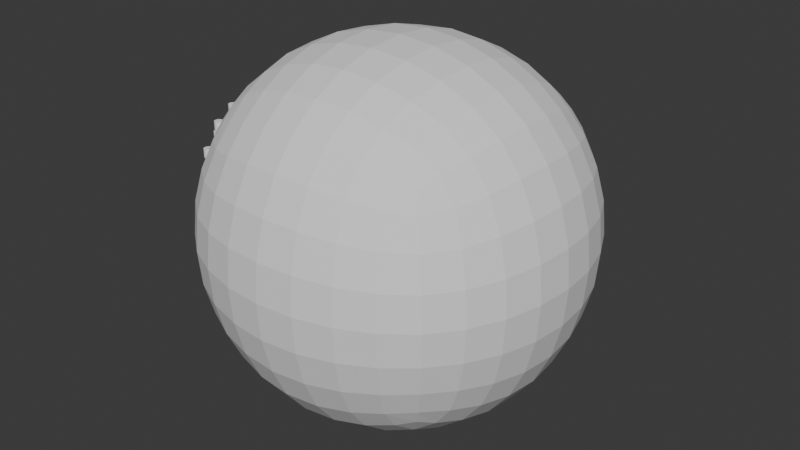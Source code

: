 # Source: debug_sphere.blend  (saved by Blender 4.1.24; exported with 4.5.12 LTS)
import bpy
from mathutils import Matrix  # noqa: F401  (used for matrix-valued properties, if any)

bpy.ops.wm.read_factory_settings(use_empty=True)
scene = bpy.context.scene
scene.name = 'Scene'

# ---- collections
col_collection = bpy.data.collections.new('Collection'); scene.collection.children.link(col_collection)
col_face1 = bpy.data.collections.new('face1'); scene.collection.children.link(col_face1)
col_face0 = bpy.data.collections.new('face0'); scene.collection.children.link(col_face0)

# ---- world
world_world = bpy.data.worlds.new('World'); scene.world = world_world
world_world.use_nodes = True; world_world.node_tree.nodes.clear()
_N = world_world.node_tree.nodes; _L = world_world.node_tree.links
n0 = _N.new('ShaderNodeOutputWorld'); n0.name = 'World Output'; n0.location = (300, 300)
n1 = _N.new('ShaderNodeBackground'); n1.name = 'Background'; n1.location = (10, 300)
n1.inputs[0].default_value = (0.05088, 0.05088, 0.05088, 1.0)
_L.new(n1.outputs[0], n0.inputs[0])
n0.is_active_output = True
world_world.color = (0.05088, 0.05088, 0.05088)
world_world.use_sun_shadow = False
world_world.sun_shadow_jitter_overblur = 0.0

# ---- meshes
me_polyedre0 = bpy.data.meshes.new('Polyedre0')
me_polyedre0.from_pydata([(-0.5, -0.5, 0.5), (-0.5, 0.5, 0.5), (-0.5, -0.5, -0.5), (-0.5, 0.5, -0.5), (0.5, -0.5, 0.5), (0.5, 0.5, 0.5), (0.5, -0.5, -0.5), (0.5, 0.5, -0.5), (-0.5351, -0.5351, -0.4189), (-0.5729, -0.5729, -0.2966), (-0.5996, -0.5996, -0.1534), (-0.6096, -0.6096, 0.0), (-0.5996, -0.5996, 0.1534), (-0.5729, -0.5729, 0.2966), (-0.5351, -0.5351, 0.4189), (-0.5351, -0.4189, 0.5351), (-0.5729, -0.2966, 0.5729), (-0.5996, -0.1534, 0.5996), (-0.6096, 0.0, 0.6096), (-0.5996, 0.1534, 0.5996), (-0.5729, 0.2966, 0.5729), (-0.5351, 0.4188, 0.5351), (-0.5351, 0.5351, 0.4189), (-0.5729, 0.5729, 0.2966), (-0.5996, 0.5996, 0.1534), (-0.6096, 0.6096, 0.0), (-0.5996, 0.5996, -0.1534), (-0.5729, 0.5729, -0.2966), (-0.5351, 0.5351, -0.4188), (-0.5351, 0.4189, -0.5351), (-0.5729, 0.2966, -0.5729), (-0.5996, 0.1534, -0.5996), (-0.6096, 0.0, -0.6096), (-0.5996, -0.1534, -0.5996), (-0.5729, -0.2966, -0.5729), (-0.5351, -0.4189, -0.5351), (0.4189, -0.5351, -0.5351), (0.2966, -0.5729, -0.5729), (0.1534, -0.5996, -0.5996), (0.0, -0.6096, -0.6096), (-0.1534, -0.5996, -0.5996), (-0.2966, -0.5729, -0.5729), (-0.4189, -0.5351, -0.5351), (-0.4189, 0.5351, -0.5351), (-0.2966, 0.5729, -0.5729), (-0.1534, 0.5996, -0.5996), (0.0, 0.6096, -0.6096), (0.1534, 0.5996, -0.5996), (0.2966, 0.5729, -0.5729), (0.4188, 0.5351, -0.5351), (0.5351, 0.4189, -0.5351), (0.5729, 0.2966, -0.5729), (0.5996, 0.1534, -0.5996), (0.6096, 0.0, -0.6096), (0.5996, -0.1534, -0.5996), (0.5729, -0.2966, -0.5729), (0.5351, -0.4189, -0.5351), (0.5351, -0.5351, 0.4189), (0.5729, -0.5729, 0.2966), (0.5996, -0.5996, 0.1534), (0.6096, -0.6096, 0.0), (0.5996, -0.5996, -0.1534), (0.5729, -0.5729, -0.2966), (0.5351, -0.5351, -0.4189), (0.5351, 0.5351, -0.4189), (0.5729, 0.5729, -0.2966), (0.5996, 0.5996, -0.1534), (0.6096, 0.6096, 0.0), (0.5996, 0.5996, 0.1534), (0.5729, 0.5729, 0.2966), (0.5351, 0.5351, 0.4188), (0.5351, 0.4189, 0.5351), (0.5729, 0.2966, 0.5729), (0.5996, 0.1534, 0.5996), (0.6096, 0.0, 0.6096), (0.5996, -0.1534, 0.5996), (0.5729, -0.2966, 0.5729), (0.5351, -0.4189, 0.5351), (-0.4189, -0.5351, 0.5351), (-0.2966, -0.5729, 0.5729), (-0.1534, -0.5996, 0.5996), (0.0, -0.6096, 0.6096), (0.1534, -0.5996, 0.5996), (0.2966, -0.5729, 0.5729), (0.4189, -0.5351, 0.5351), (0.4189, 0.5351, 0.5351), (0.2966, 0.5729, 0.5729), (0.1534, 0.5996, 0.5996), (0.0, 0.6096, 0.6096), (-0.1534, 0.5996, 0.5996), (-0.2966, 0.5729, 0.5729), (-0.4188, 0.5351, 0.5351), (-0.6105, -0.4318, 0.4318), (-0.6641, -0.303, 0.4553), (-0.698, -0.1561, 0.4744), (-0.7099, 0.0, 0.482), (-0.698, 0.1561, 0.4744), (-0.6641, 0.303, 0.4553), (-0.6105, 0.4318, 0.4318), (-0.6641, -0.4553, 0.303), (-0.729, -0.3162, 0.3162), (-0.7684, -0.1619, 0.3281), (-0.7818, 0.0, 0.3331), (-0.7684, 0.1619, 0.3281), (-0.729, 0.3162, 0.3162), (-0.6641, 0.4553, 0.303), (-0.698, -0.4744, 0.1561), (-0.7684, -0.3281, 0.1619), (-0.8109, -0.1676, 0.1676), (-0.8251, 0.0, 0.1701), (-0.8109, 0.1676, 0.1676), (-0.7684, 0.3281, 0.1619), (-0.698, 0.4744, 0.1561), (-0.7099, -0.482, 0.0), (-0.7818, -0.3331, 0.0), (-0.8251, -0.1701, 0.0), (-0.8395, 0.0, 0.0), (-0.8251, 0.1701, 0.0), (-0.7818, 0.3331, 0.0), (-0.7099, 0.482, 0.0), (-0.698, -0.4744, -0.1561), (-0.7684, -0.3281, -0.1619), (-0.8109, -0.1676, -0.1676), (-0.8251, 0.0, -0.1701), (-0.8109, 0.1676, -0.1676), (-0.7684, 0.3281, -0.1619), (-0.698, 0.4744, -0.1561), (-0.6641, -0.4553, -0.303), (-0.729, -0.3162, -0.3162), (-0.7684, -0.1619, -0.3281), (-0.7818, 0.0, -0.3331), (-0.7684, 0.1619, -0.3281), (-0.729, 0.3162, -0.3162), (-0.6641, 0.4553, -0.303), (-0.6105, -0.4318, -0.4318), (-0.6641, -0.303, -0.4553), (-0.698, -0.1561, -0.4744), (-0.7099, 0.0, -0.482), (-0.698, 0.1561, -0.4744), (-0.6641, 0.303, -0.4553), (-0.6105, 0.4318, -0.4318), (-0.4318, -0.4318, -0.6105), (-0.4553, -0.303, -0.6641), (-0.4744, -0.1561, -0.698), (-0.482, 0.0, -0.7099), (-0.4744, 0.1561, -0.698), (-0.4553, 0.303, -0.6641), (-0.4318, 0.4318, -0.6105), (-0.303, -0.4553, -0.6641), (-0.3162, -0.3162, -0.729), (-0.3281, -0.1619, -0.7684), (-0.3331, 0.0, -0.7818), (-0.3281, 0.1619, -0.7684), (-0.3162, 0.3162, -0.729), (-0.303, 0.4553, -0.6641), (-0.1561, -0.4744, -0.698), (-0.1619, -0.3281, -0.7684), (-0.1676, -0.1676, -0.8109), (-0.1701, 0.0, -0.8251), (-0.1676, 0.1676, -0.8109), (-0.1619, 0.3281, -0.7684), (-0.1561, 0.4744, -0.698), (0.0, -0.482, -0.7099), (0.0, -0.3331, -0.7818), (0.0, -0.1701, -0.8251), (0.0, 0.0, -0.8395), (0.0, 0.1701, -0.8251), (0.0, 0.3331, -0.7818), (0.0, 0.482, -0.7099), (0.1561, -0.4744, -0.698), (0.1619, -0.3281, -0.7684), (0.1676, -0.1676, -0.8109), (0.1701, 0.0, -0.8251), (0.1676, 0.1676, -0.8109), (0.1619, 0.3281, -0.7684), (0.1561, 0.4744, -0.698), (0.303, -0.4553, -0.6641), (0.3162, -0.3162, -0.729), (0.3281, -0.1619, -0.7684), (0.3331, 0.0, -0.7818), (0.3281, 0.1619, -0.7684), (0.3162, 0.3162, -0.729), (0.303, 0.4553, -0.6641), (0.4318, -0.4318, -0.6105), (0.4553, -0.303, -0.6641), (0.4744, -0.1561, -0.698), (0.482, 0.0, -0.7099), (0.4744, 0.1561, -0.698), (0.4553, 0.303, -0.6641), (0.4318, 0.4318, -0.6105), (0.6105, -0.4318, -0.4318), (0.6641, -0.303, -0.4553), (0.698, -0.1561, -0.4744), (0.7099, 0.0, -0.482), (0.698, 0.1561, -0.4744), (0.6641, 0.303, -0.4553), (0.6105, 0.4318, -0.4318), (0.6641, -0.4553, -0.303), (0.729, -0.3162, -0.3162), (0.7684, -0.1619, -0.3281), (0.7818, 0.0, -0.3331), (0.7684, 0.1619, -0.3281), (0.729, 0.3162, -0.3162), (0.6641, 0.4553, -0.303), (0.698, -0.4744, -0.1561), (0.7684, -0.3281, -0.1619), (0.8109, -0.1676, -0.1676), (0.8251, 0.0, -0.1701), (0.8109, 0.1676, -0.1676), (0.7684, 0.3281, -0.1619), (0.698, 0.4744, -0.1561), (0.7099, -0.482, 0.0), (0.7818, -0.3331, 0.0), (0.8251, -0.1701, 0.0), (0.8395, 0.0, 0.0), (0.8251, 0.1701, 0.0), (0.7818, 0.3331, 0.0), (0.7099, 0.482, 0.0), (0.698, -0.4744, 0.1561), (0.7684, -0.3281, 0.1619), (0.8109, -0.1676, 0.1676), (0.8251, 0.0, 0.1701), (0.8109, 0.1676, 0.1676), (0.7684, 0.3281, 0.1619), (0.698, 0.4744, 0.1561), (0.6641, -0.4553, 0.303), (0.729, -0.3162, 0.3162), (0.7684, -0.1619, 0.3281), (0.7818, 0.0, 0.3331), (0.7684, 0.1619, 0.3281), (0.729, 0.3162, 0.3162), (0.6641, 0.4553, 0.303), (0.6105, -0.4318, 0.4318), (0.6641, -0.303, 0.4553), (0.698, -0.1561, 0.4744), (0.7099, 0.0, 0.482), (0.698, 0.1561, 0.4744), (0.6641, 0.303, 0.4553), (0.6105, 0.4318, 0.4318), (0.4318, -0.4318, 0.6105), (0.4553, -0.303, 0.6641), (0.4744, -0.1561, 0.698), (0.482, 0.0, 0.7099), (0.4744, 0.1561, 0.698), (0.4553, 0.303, 0.6641), (0.4318, 0.4318, 0.6105), (0.303, -0.4553, 0.6641), (0.3162, -0.3162, 0.729), (0.3281, -0.1619, 0.7684), (0.3331, 0.0, 0.7818), (0.3281, 0.1619, 0.7684), (0.3162, 0.3162, 0.729), (0.303, 0.4553, 0.6641), (0.1561, -0.4744, 0.698), (0.1619, -0.3281, 0.7684), (0.1676, -0.1676, 0.8109), (0.1701, 0.0, 0.8251), (0.1676, 0.1676, 0.8109), (0.1619, 0.3281, 0.7684), (0.1561, 0.4744, 0.698), (0.0, -0.482, 0.7099), (0.0, -0.3331, 0.7818), (0.0, -0.1701, 0.8251), (0.0, 0.0, 0.8395), (0.0, 0.1701, 0.8251), (0.0, 0.3331, 0.7818), (0.0, 0.482, 0.7099), (-0.1561, -0.4744, 0.698), (-0.1619, -0.3281, 0.7684), (-0.1676, -0.1676, 0.8109), (-0.1701, 0.0, 0.8251), (-0.1676, 0.1676, 0.8109), (-0.1619, 0.3281, 0.7684), (-0.1561, 0.4744, 0.698), (-0.303, -0.4553, 0.6641), (-0.3162, -0.3162, 0.729), (-0.3281, -0.1619, 0.7684), (-0.3331, 0.0, 0.7818), (-0.3281, 0.1619, 0.7684), (-0.3162, 0.3162, 0.729), (-0.303, 0.4553, 0.6641), (-0.4318, -0.4318, 0.6105), (-0.4553, -0.303, 0.6641), (-0.4744, -0.1561, 0.698), (-0.482, 0.0, 0.7099), (-0.4744, 0.1561, 0.698), (-0.4553, 0.303, 0.6641), (-0.4318, 0.4318, 0.6105), (-0.4318, -0.6105, -0.4318), (-0.303, -0.6641, -0.4553), (-0.1561, -0.698, -0.4744), (0.0, -0.7099, -0.482), (0.1561, -0.698, -0.4744), (0.303, -0.6641, -0.4553), (0.4318, -0.6105, -0.4318), (-0.4553, -0.6641, -0.303), (-0.3162, -0.729, -0.3162), (-0.1619, -0.7684, -0.3281), (0.0, -0.7818, -0.3331), (0.1619, -0.7684, -0.3281), (0.3162, -0.729, -0.3162), (0.4553, -0.6641, -0.303), (-0.4744, -0.698, -0.1561), (-0.3281, -0.7684, -0.1619), (-0.1676, -0.8109, -0.1676), (0.0, -0.8251, -0.1701), (0.1676, -0.8109, -0.1676), (0.3281, -0.7684, -0.1619), (0.4744, -0.698, -0.1561), (-0.482, -0.7099, 0.0), (-0.3331, -0.7818, 0.0), (-0.1701, -0.8251, 0.0), (0.0, -0.8395, 0.0), (0.1701, -0.8251, 0.0), (0.3331, -0.7818, 0.0), (0.482, -0.7099, 0.0), (-0.4744, -0.698, 0.1561), (-0.3281, -0.7684, 0.1619), (-0.1676, -0.8109, 0.1676), (0.0, -0.8251, 0.1701), (0.1676, -0.8109, 0.1676), (0.3281, -0.7684, 0.1619), (0.4744, -0.698, 0.1561), (-0.4553, -0.6641, 0.303), (-0.3162, -0.729, 0.3162), (-0.1619, -0.7684, 0.3281), (0.0, -0.7818, 0.3331), (0.1619, -0.7684, 0.3281), (0.3162, -0.729, 0.3162), (0.4553, -0.6641, 0.303), (-0.4318, -0.6105, 0.4318), (-0.303, -0.6641, 0.4553), (-0.1561, -0.698, 0.4744), (0.0, -0.7099, 0.482), (0.1561, -0.698, 0.4744), (0.303, -0.6641, 0.4553), (0.4318, -0.6105, 0.4318), (0.4318, 0.6105, -0.4318), (0.303, 0.6641, -0.4553), (0.1561, 0.698, -0.4744), (0.0, 0.7099, -0.482), (-0.1561, 0.698, -0.4744), (-0.303, 0.6641, -0.4553), (-0.4318, 0.6105, -0.4318), (0.4553, 0.6641, -0.303), (0.3162, 0.729, -0.3162), (0.1619, 0.7684, -0.3281), (0.0, 0.7818, -0.3331), (-0.1619, 0.7684, -0.3281), (-0.3162, 0.729, -0.3162), (-0.4553, 0.6641, -0.303), (0.4744, 0.698, -0.1561), (0.3281, 0.7684, -0.1619), (0.1676, 0.8109, -0.1676), (0.0, 0.8251, -0.1701), (-0.1676, 0.8109, -0.1676), (-0.3281, 0.7684, -0.1619), (-0.4744, 0.698, -0.1561), (0.482, 0.7099, 0.0), (0.3331, 0.7818, 0.0), (0.1701, 0.8251, 0.0), (0.0, 0.8395, 0.0), (-0.1701, 0.8251, 0.0), (-0.3331, 0.7818, 0.0), (-0.482, 0.7099, 0.0), (0.4744, 0.698, 0.1561), (0.3281, 0.7684, 0.1619), (0.1676, 0.8109, 0.1676), (0.0, 0.8251, 0.1701), (-0.1676, 0.8109, 0.1676), (-0.3281, 0.7684, 0.1619), (-0.4744, 0.698, 0.1561), (0.4553, 0.6641, 0.303), (0.3162, 0.729, 0.3162), (0.1619, 0.7684, 0.3281), (0.0, 0.7818, 0.3331), (-0.1619, 0.7684, 0.3281), (-0.3162, 0.729, 0.3162), (-0.4553, 0.6641, 0.303), (0.4318, 0.6105, 0.4318), (0.303, 0.6641, 0.4553), (0.1561, 0.698, 0.4744), (0.0, 0.7099, 0.482), (-0.1561, 0.698, 0.4744), (-0.303, 0.6641, 0.4553), (-0.4318, 0.6105, 0.4318)], [], [(92, 93, 100, 99), (93, 94, 101, 100), (94, 95, 102, 101), (95, 96, 103, 102), (96, 97, 104, 103), (97, 98, 105, 104), (99, 100, 107, 106), (100, 101, 108, 107), (101, 102, 109, 108), (102, 103, 110, 109), (103, 104, 111, 110), (104, 105, 112, 111), (106, 107, 114, 113), (107, 108, 115, 114), (108, 109, 116, 115), (109, 110, 117, 116), (110, 111, 118, 117), (111, 112, 119, 118), (113, 114, 121, 120), (114, 115, 122, 121), (115, 116, 123, 122), (116, 117, 124, 123), (117, 118, 125, 124), (118, 119, 126, 125), (120, 121, 128, 127), (121, 122, 129, 128), (122, 123, 130, 129), (123, 124, 131, 130), (124, 125, 132, 131), (125, 126, 133, 132), (127, 128, 135, 134), (128, 129, 136, 135), (129, 130, 137, 136), (130, 131, 138, 137), (131, 132, 139, 138), (132, 133, 140, 139), (0, 15, 92, 14), (15, 16, 93, 92), (16, 17, 94, 93), (17, 18, 95, 94), (18, 19, 96, 95), (19, 20, 97, 96), (20, 21, 98, 97), (21, 1, 22, 98), (98, 22, 23, 105), (105, 23, 24, 112), (112, 24, 25, 119), (119, 25, 26, 126), (126, 26, 27, 133), (133, 27, 28, 140), (140, 28, 3, 29), (139, 140, 29, 30), (138, 139, 30, 31), (137, 138, 31, 32), (136, 137, 32, 33), (135, 136, 33, 34), (134, 135, 34, 35), (8, 134, 35, 2), (9, 127, 134, 8), (10, 120, 127, 9), (11, 113, 120, 10), (12, 106, 113, 11), (13, 99, 106, 12), (14, 92, 99, 13), (141, 142, 149, 148), (142, 143, 150, 149), (143, 144, 151, 150), (144, 145, 152, 151), (145, 146, 153, 152), (146, 147, 154, 153), (148, 149, 156, 155), (149, 150, 157, 156), (150, 151, 158, 157), (151, 152, 159, 158), (152, 153, 160, 159), (153, 154, 161, 160), (155, 156, 163, 162), (156, 157, 164, 163), (157, 158, 165, 164), (158, 159, 166, 165), (159, 160, 167, 166), (160, 161, 168, 167), (162, 163, 170, 169), (163, 164, 171, 170), (164, 165, 172, 171), (165, 166, 173, 172), (166, 167, 174, 173), (167, 168, 175, 174), (169, 170, 177, 176), (170, 171, 178, 177), (171, 172, 179, 178), (172, 173, 180, 179), (173, 174, 181, 180), (174, 175, 182, 181), (176, 177, 184, 183), (177, 178, 185, 184), (178, 179, 186, 185), (179, 180, 187, 186), (180, 181, 188, 187), (181, 182, 189, 188), (2, 35, 141, 42), (35, 34, 142, 141), (34, 33, 143, 142), (33, 32, 144, 143), (32, 31, 145, 144), (31, 30, 146, 145), (30, 29, 147, 146), (29, 3, 43, 147), (147, 43, 44, 154), (154, 44, 45, 161), (161, 45, 46, 168), (168, 46, 47, 175), (175, 47, 48, 182), (182, 48, 49, 189), (189, 49, 7, 50), (188, 189, 50, 51), (187, 188, 51, 52), (186, 187, 52, 53), (185, 186, 53, 54), (184, 185, 54, 55), (183, 184, 55, 56), (36, 183, 56, 6), (37, 176, 183, 36), (38, 169, 176, 37), (39, 162, 169, 38), (40, 155, 162, 39), (41, 148, 155, 40), (42, 141, 148, 41), (190, 191, 198, 197), (191, 192, 199, 198), (192, 193, 200, 199), (193, 194, 201, 200), (194, 195, 202, 201), (195, 196, 203, 202), (197, 198, 205, 204), (198, 199, 206, 205), (199, 200, 207, 206), (200, 201, 208, 207), (201, 202, 209, 208), (202, 203, 210, 209), (204, 205, 212, 211), (205, 206, 213, 212), (206, 207, 214, 213), (207, 208, 215, 214), (208, 209, 216, 215), (209, 210, 217, 216), (211, 212, 219, 218), (212, 213, 220, 219), (213, 214, 221, 220), (214, 215, 222, 221), (215, 216, 223, 222), (216, 217, 224, 223), (218, 219, 226, 225), (219, 220, 227, 226), (220, 221, 228, 227), (221, 222, 229, 228), (222, 223, 230, 229), (223, 224, 231, 230), (225, 226, 233, 232), (226, 227, 234, 233), (227, 228, 235, 234), (228, 229, 236, 235), (229, 230, 237, 236), (230, 231, 238, 237), (6, 56, 190, 63), (56, 55, 191, 190), (55, 54, 192, 191), (54, 53, 193, 192), (53, 52, 194, 193), (52, 51, 195, 194), (51, 50, 196, 195), (50, 7, 64, 196), (196, 64, 65, 203), (203, 65, 66, 210), (210, 66, 67, 217), (217, 67, 68, 224), (224, 68, 69, 231), (231, 69, 70, 238), (238, 70, 5, 71), (237, 238, 71, 72), (236, 237, 72, 73), (235, 236, 73, 74), (234, 235, 74, 75), (233, 234, 75, 76), (232, 233, 76, 77), (57, 232, 77, 4), (58, 225, 232, 57), (59, 218, 225, 58), (60, 211, 218, 59), (61, 204, 211, 60), (62, 197, 204, 61), (63, 190, 197, 62), (239, 240, 247, 246), (240, 241, 248, 247), (241, 242, 249, 248), (242, 243, 250, 249), (243, 244, 251, 250), (244, 245, 252, 251), (246, 247, 254, 253), (247, 248, 255, 254), (248, 249, 256, 255), (249, 250, 257, 256), (250, 251, 258, 257), (251, 252, 259, 258), (253, 254, 261, 260), (254, 255, 262, 261), (255, 256, 263, 262), (256, 257, 264, 263), (257, 258, 265, 264), (258, 259, 266, 265), (260, 261, 268, 267), (261, 262, 269, 268), (262, 263, 270, 269), (263, 264, 271, 270), (264, 265, 272, 271), (265, 266, 273, 272), (267, 268, 275, 274), (268, 269, 276, 275), (269, 270, 277, 276), (270, 271, 278, 277), (271, 272, 279, 278), (272, 273, 280, 279), (274, 275, 282, 281), (275, 276, 283, 282), (276, 277, 284, 283), (277, 278, 285, 284), (278, 279, 286, 285), (279, 280, 287, 286), (4, 77, 239, 84), (77, 76, 240, 239), (76, 75, 241, 240), (75, 74, 242, 241), (74, 73, 243, 242), (73, 72, 244, 243), (72, 71, 245, 244), (71, 5, 85, 245), (245, 85, 86, 252), (252, 86, 87, 259), (259, 87, 88, 266), (266, 88, 89, 273), (273, 89, 90, 280), (280, 90, 91, 287), (287, 91, 1, 21), (286, 287, 21, 20), (285, 286, 20, 19), (284, 285, 19, 18), (283, 284, 18, 17), (282, 283, 17, 16), (281, 282, 16, 15), (78, 281, 15, 0), (79, 274, 281, 78), (80, 267, 274, 79), (81, 260, 267, 80), (82, 253, 260, 81), (83, 246, 253, 82), (84, 239, 246, 83), (288, 289, 296, 295), (289, 290, 297, 296), (290, 291, 298, 297), (291, 292, 299, 298), (292, 293, 300, 299), (293, 294, 301, 300), (295, 296, 303, 302), (296, 297, 304, 303), (297, 298, 305, 304), (298, 299, 306, 305), (299, 300, 307, 306), (300, 301, 308, 307), (302, 303, 310, 309), (303, 304, 311, 310), (304, 305, 312, 311), (305, 306, 313, 312), (306, 307, 314, 313), (307, 308, 315, 314), (309, 310, 317, 316), (310, 311, 318, 317), (311, 312, 319, 318), (312, 313, 320, 319), (313, 314, 321, 320), (314, 315, 322, 321), (316, 317, 324, 323), (317, 318, 325, 324), (318, 319, 326, 325), (319, 320, 327, 326), (320, 321, 328, 327), (321, 322, 329, 328), (323, 324, 331, 330), (324, 325, 332, 331), (325, 326, 333, 332), (326, 327, 334, 333), (327, 328, 335, 334), (328, 329, 336, 335), (2, 42, 288, 8), (42, 41, 289, 288), (41, 40, 290, 289), (40, 39, 291, 290), (39, 38, 292, 291), (38, 37, 293, 292), (37, 36, 294, 293), (36, 6, 63, 294), (294, 63, 62, 301), (301, 62, 61, 308), (308, 61, 60, 315), (315, 60, 59, 322), (322, 59, 58, 329), (329, 58, 57, 336), (336, 57, 4, 84), (335, 336, 84, 83), (334, 335, 83, 82), (333, 334, 82, 81), (332, 333, 81, 80), (331, 332, 80, 79), (330, 331, 79, 78), (14, 330, 78, 0), (13, 323, 330, 14), (12, 316, 323, 13), (11, 309, 316, 12), (10, 302, 309, 11), (9, 295, 302, 10), (8, 288, 295, 9), (337, 338, 345, 344), (338, 339, 346, 345), (339, 340, 347, 346), (340, 341, 348, 347), (341, 342, 349, 348), (342, 343, 350, 349), (344, 345, 352, 351), (345, 346, 353, 352), (346, 347, 354, 353), (347, 348, 355, 354), (348, 349, 356, 355), (349, 350, 357, 356), (351, 352, 359, 358), (352, 353, 360, 359), (353, 354, 361, 360), (354, 355, 362, 361), (355, 356, 363, 362), (356, 357, 364, 363), (358, 359, 366, 365), (359, 360, 367, 366), (360, 361, 368, 367), (361, 362, 369, 368), (362, 363, 370, 369), (363, 364, 371, 370), (365, 366, 373, 372), (366, 367, 374, 373), (367, 368, 375, 374), (368, 369, 376, 375), (369, 370, 377, 376), (370, 371, 378, 377), (372, 373, 380, 379), (373, 374, 381, 380), (374, 375, 382, 381), (375, 376, 383, 382), (376, 377, 384, 383), (377, 378, 385, 384), (7, 49, 337, 64), (49, 48, 338, 337), (48, 47, 339, 338), (47, 46, 340, 339), (46, 45, 341, 340), (45, 44, 342, 341), (44, 43, 343, 342), (43, 3, 28, 343), (343, 28, 27, 350), (350, 27, 26, 357), (357, 26, 25, 364), (364, 25, 24, 371), (371, 24, 23, 378), (378, 23, 22, 385), (385, 22, 1, 91), (384, 385, 91, 90), (383, 384, 90, 89), (382, 383, 89, 88), (381, 382, 88, 87), (380, 381, 87, 86), (379, 380, 86, 85), (70, 379, 85, 5), (69, 372, 379, 70), (68, 365, 372, 69), (67, 358, 365, 68), (66, 351, 358, 67), (65, 344, 351, 66), (64, 337, 344, 65)])
me_polyedre0.update()
me_cube_001 = bpy.data.meshes.new('Cube.001')
me_cube_001.from_pydata([(-1.0, -1.0, -1.0), (-1.0, -1.0, 1.0), (-1.0, 1.0, -1.0), (-1.0, 1.0, 1.0), (1.0, -1.0, -1.0), (1.0, -1.0, 1.0), (1.0, 1.0, -1.0), (1.0, 1.0, 1.0)], [], [(0, 1, 3, 2), (2, 3, 7, 6), (6, 7, 5, 4), (4, 5, 1, 0), (2, 6, 4, 0), (7, 3, 1, 5)])
_uv = me_cube_001.uv_layers.new(name='UVMap')
_uv.uv.foreach_set('vector', [0.375, 0.0, 0.625, 0.0, 0.625, 0.25, 0.375, 0.25, 0.375, 0.25, 0.625, 0.25, 0.625, 0.5, 0.375, 0.5, 0.375, 0.5, 0.625, 0.5, 0.625, 0.75, 0.375, 0.75, 0.375, 0.75, 0.625, 0.75, 0.625, 1.0, 0.375, 1.0, 0.125, 0.5, 0.375, 0.5, 0.375, 0.75, 0.125, 0.75, 0.625, 0.5, 0.875, 0.5, 0.875, 0.75, 0.625, 0.75])
me_cube_001.update()
me_icosphere = bpy.data.meshes.new('Icosphere')
me_icosphere.from_pydata([(0.0, 0.0, -1.0), (0.7236, -0.5257, -0.4472), (-0.2764, -0.8506, -0.4472), (-0.8944, 0.0, -0.4472), (-0.2764, 0.8506, -0.4472), (0.7236, 0.5257, -0.4472), (0.2764, -0.8506, 0.4472), (-0.7236, -0.5257, 0.4472), (-0.7236, 0.5257, 0.4472), (0.2764, 0.8506, 0.4472), (0.8944, 0.0, 0.4472), (0.0, 0.0, 1.0), (-0.1625, -0.5, -0.8507), (0.4253, -0.309, -0.8507), (0.2629, -0.809, -0.5257), (0.8506, 0.0, -0.5257), (0.4253, 0.309, -0.8507), (-0.5257, 0.0, -0.8507), (-0.6882, -0.5, -0.5257), (-0.1625, 0.5, -0.8507), (-0.6882, 0.5, -0.5257), (0.2629, 0.809, -0.5257), (0.9511, -0.309, 0.0), (0.9511, 0.309, 0.0), (0.0, -1.0, 0.0), (0.5878, -0.809, 0.0), (-0.9511, -0.309, 0.0), (-0.5878, -0.809, 0.0), (-0.5878, 0.809, 0.0), (-0.9511, 0.309, 0.0), (0.5878, 0.809, 0.0), (0.0, 1.0, 0.0), (0.6882, -0.5, 0.5257), (-0.2629, -0.809, 0.5257), (-0.8506, 0.0, 0.5257), (-0.2629, 0.809, 0.5257), (0.6882, 0.5, 0.5257), (0.1625, -0.5, 0.8507), (0.5257, 0.0, 0.8507), (-0.4253, -0.309, 0.8507), (-0.4253, 0.309, 0.8507), (0.1625, 0.5, 0.8507)], [], [(0, 13, 12), (1, 13, 15), (0, 12, 17), (0, 17, 19), (0, 19, 16), (1, 15, 22), (2, 14, 24), (3, 18, 26), (4, 20, 28), (5, 21, 30), (1, 22, 25), (2, 24, 27), (3, 26, 29), (4, 28, 31), (5, 30, 23), (6, 32, 37), (7, 33, 39), (8, 34, 40), (9, 35, 41), (10, 36, 38), (38, 41, 11), (38, 36, 41), (36, 9, 41), (41, 40, 11), (41, 35, 40), (35, 8, 40), (40, 39, 11), (40, 34, 39), (34, 7, 39), (39, 37, 11), (39, 33, 37), (33, 6, 37), (37, 38, 11), (37, 32, 38), (32, 10, 38), (23, 36, 10), (23, 30, 36), (30, 9, 36), (31, 35, 9), (31, 28, 35), (28, 8, 35), (29, 34, 8), (29, 26, 34), (26, 7, 34), (27, 33, 7), (27, 24, 33), (24, 6, 33), (25, 32, 6), (25, 22, 32), (22, 10, 32), (30, 31, 9), (30, 21, 31), (21, 4, 31), (28, 29, 8), (28, 20, 29), (20, 3, 29), (26, 27, 7), (26, 18, 27), (18, 2, 27), (24, 25, 6), (24, 14, 25), (14, 1, 25), (22, 23, 10), (22, 15, 23), (15, 5, 23), (16, 21, 5), (16, 19, 21), (19, 4, 21), (19, 20, 4), (19, 17, 20), (17, 3, 20), (17, 18, 3), (17, 12, 18), (12, 2, 18), (15, 16, 5), (15, 13, 16), (13, 0, 16), (12, 14, 2), (12, 13, 14), (13, 1, 14)])
_uv = me_icosphere.uv_layers.new(name='UVMap')
_uv.uv.foreach_set('vector', [0.1818, 0.0, 0.2273, 0.07873, 0.1364, 0.07873, 0.2727, 0.1575, 0.3182, 0.07873, 0.3636, 0.1575, 0.9091, 0.0, 0.9545, 0.07873, 0.8636, 0.07873, 0.7273, 0.0, 0.7727, 0.07873, 0.6818, 0.07873, 0.5455, 0.0, 0.5909, 0.07873, 0.5, 0.07873, 0.2727, 0.1575, 0.3636, 0.1575, 0.3182, 0.2362, 0.09091, 0.1575, 0.1818, 0.1575, 0.1364, 0.2362, 0.8182, 0.1575, 0.9091, 0.1575, 0.8636, 0.2362, 0.6364, 0.1575, 0.7273, 0.1575, 0.6818, 0.2362, 0.4545, 0.1575, 0.5455, 0.1575, 0.5, 0.2362, 0.2727, 0.1575, 0.3182, 0.2362, 0.2273, 0.2362, 0.09091, 0.1575, 0.1364, 0.2362, 0.04546, 0.2362, 0.8182, 0.1575, 0.8636, 0.2362, 0.7727, 0.2362, 0.6364, 0.1575, 0.6818, 0.2362, 0.5909, 0.2362, 0.4545, 0.1575, 0.5, 0.2362, 0.4091, 0.2362, 0.1818, 0.3149, 0.2727, 0.3149, 0.2273, 0.3937, 0.0, 0.3149, 0.09091, 0.3149, 0.04546, 0.3937, 0.7273, 0.3149, 0.8182, 0.3149, 0.7727, 0.3937, 0.5455, 0.3149, 0.6364, 0.3149, 0.5909, 0.3937, 0.3636, 0.3149, 0.4545, 0.3149, 0.4091, 0.3937, 0.4091, 0.3937, 0.5, 0.3937, 0.4545, 0.4724, 0.4091, 0.3937, 0.4545, 0.3149, 0.5, 0.3937, 0.4545, 0.3149, 0.5455, 0.3149, 0.5, 0.3937, 0.5909, 0.3937, 0.6818, 0.3937, 0.6364, 0.4724, 0.5909, 0.3937, 0.6364, 0.3149, 0.6818, 0.3937, 0.6364, 0.3149, 0.7273, 0.3149, 0.6818, 0.3937, 0.7727, 0.3937, 0.8636, 0.3937, 0.8182, 0.4724, 0.7727, 0.3937, 0.8182, 0.3149, 0.8636, 0.3937, 0.8182, 0.3149, 0.9091, 0.3149, 0.8636, 0.3937, 0.04546, 0.3937, 0.1364, 0.3937, 0.09091, 0.4724, 0.04546, 0.3937, 0.09091, 0.3149, 0.1364, 0.3937, 0.09091, 0.3149, 0.1818, 0.3149, 0.1364, 0.3937, 0.2273, 0.3937, 0.3182, 0.3937, 0.2727, 0.4724, 0.2273, 0.3937, 0.2727, 0.3149, 0.3182, 0.3937, 0.2727, 0.3149, 0.3636, 0.3149, 0.3182, 0.3937, 0.4091, 0.2362, 0.4545, 0.3149, 0.3636, 0.3149, 0.4091, 0.2362, 0.5, 0.2362, 0.4545, 0.3149, 0.5, 0.2362, 0.5455, 0.3149, 0.4545, 0.3149, 0.5909, 0.2362, 0.6364, 0.3149, 0.5455, 0.3149, 0.5909, 0.2362, 0.6818, 0.2362, 0.6364, 0.3149, 0.6818, 0.2362, 0.7273, 0.3149, 0.6364, 0.3149, 0.7727, 0.2362, 0.8182, 0.3149, 0.7273, 0.3149, 0.7727, 0.2362, 0.8636, 0.2362, 0.8182, 0.3149, 0.8636, 0.2362, 0.9091, 0.3149, 0.8182, 0.3149, 0.04546, 0.2362, 0.09091, 0.3149, 0.0, 0.3149, 0.04546, 0.2362, 0.1364, 0.2362, 0.09091, 0.3149, 0.1364, 0.2362, 0.1818, 0.3149, 0.09091, 0.3149, 0.2273, 0.2362, 0.2727, 0.3149, 0.1818, 0.3149, 0.2273, 0.2362, 0.3182, 0.2362, 0.2727, 0.3149, 0.3182, 0.2362, 0.3636, 0.3149, 0.2727, 0.3149, 0.5, 0.2362, 0.5909, 0.2362, 0.5455, 0.3149, 0.5, 0.2362, 0.5455, 0.1575, 0.5909, 0.2362, 0.5455, 0.1575, 0.6364, 0.1575, 0.5909, 0.2362, 0.6818, 0.2362, 0.7727, 0.2362, 0.7273, 0.3149, 0.6818, 0.2362, 0.7273, 0.1575, 0.7727, 0.2362, 0.7273, 0.1575, 0.8182, 0.1575, 0.7727, 0.2362, 0.8636, 0.2362, 0.9545, 0.2362, 0.9091, 0.3149, 0.8636, 0.2362, 0.9091, 0.1575, 0.9545, 0.2362, 0.9091, 0.1575, 1.0, 0.1575, 0.9545, 0.2362, 0.1364, 0.2362, 0.2273, 0.2362, 0.1818, 0.3149, 0.1364, 0.2362, 0.1818, 0.1575, 0.2273, 0.2362, 0.1818, 0.1575, 0.2727, 0.1575, 0.2273, 0.2362, 0.3182, 0.2362, 0.4091, 0.2362, 0.3636, 0.3149, 0.3182, 0.2362, 0.3636, 0.1575, 0.4091, 0.2362, 0.3636, 0.1575, 0.4545, 0.1575, 0.4091, 0.2362, 0.5, 0.07873, 0.5455, 0.1575, 0.4545, 0.1575, 0.5, 0.07873, 0.5909, 0.07873, 0.5455, 0.1575, 0.5909, 0.07873, 0.6364, 0.1575, 0.5455, 0.1575, 0.6818, 0.07873, 0.7273, 0.1575, 0.6364, 0.1575, 0.6818, 0.07873, 0.7727, 0.07873, 0.7273, 0.1575, 0.7727, 0.07873, 0.8182, 0.1575, 0.7273, 0.1575, 0.8636, 0.07873, 0.9091, 0.1575, 0.8182, 0.1575, 0.8636, 0.07873, 0.9545, 0.07873, 0.9091, 0.1575, 0.9545, 0.07873, 1.0, 0.1575, 0.9091, 0.1575, 0.3636, 0.1575, 0.4091, 0.07873, 0.4545, 0.1575, 0.3636, 0.1575, 0.3182, 0.07873, 0.4091, 0.07873, 0.3182, 0.07873, 0.3636, 0.0, 0.4091, 0.07873, 0.1364, 0.07873, 0.1818, 0.1575, 0.09091, 0.1575, 0.1364, 0.07873, 0.2273, 0.07873, 0.1818, 0.1575, 0.2273, 0.07873, 0.2727, 0.1575, 0.1818, 0.1575])
me_icosphere.update()
me_icosphere_001 = bpy.data.meshes.new('Icosphere.001')
me_icosphere_001.from_pydata([(0.0, 0.0, -1.0), (0.7236, -0.5257, -0.4472), (-0.2764, -0.8506, -0.4472), (-0.8944, 0.0, -0.4472), (-0.2764, 0.8506, -0.4472), (0.7236, 0.5257, -0.4472), (0.2764, -0.8506, 0.4472), (-0.7236, -0.5257, 0.4472), (-0.7236, 0.5257, 0.4472), (0.2764, 0.8506, 0.4472), (0.8944, 0.0, 0.4472), (0.0, 0.0, 1.0), (-0.1625, -0.5, -0.8507), (0.4253, -0.309, -0.8507), (0.2629, -0.809, -0.5257), (0.8506, 0.0, -0.5257), (0.4253, 0.309, -0.8507), (-0.5257, 0.0, -0.8507), (-0.6882, -0.5, -0.5257), (-0.1625, 0.5, -0.8507), (-0.6882, 0.5, -0.5257), (0.2629, 0.809, -0.5257), (0.9511, -0.309, 0.0), (0.9511, 0.309, 0.0), (0.0, -1.0, 0.0), (0.5878, -0.809, 0.0), (-0.9511, -0.309, 0.0), (-0.5878, -0.809, 0.0), (-0.5878, 0.809, 0.0), (-0.9511, 0.309, 0.0), (0.5878, 0.809, 0.0), (0.0, 1.0, 0.0), (0.6882, -0.5, 0.5257), (-0.2629, -0.809, 0.5257), (-0.8506, 0.0, 0.5257), (-0.2629, 0.809, 0.5257), (0.6882, 0.5, 0.5257), (0.1625, -0.5, 0.8507), (0.5257, 0.0, 0.8507), (-0.4253, -0.309, 0.8507), (-0.4253, 0.309, 0.8507), (0.1625, 0.5, 0.8507)], [], [(0, 13, 12), (1, 13, 15), (0, 12, 17), (0, 17, 19), (0, 19, 16), (1, 15, 22), (2, 14, 24), (3, 18, 26), (4, 20, 28), (5, 21, 30), (1, 22, 25), (2, 24, 27), (3, 26, 29), (4, 28, 31), (5, 30, 23), (6, 32, 37), (7, 33, 39), (8, 34, 40), (9, 35, 41), (10, 36, 38), (38, 41, 11), (38, 36, 41), (36, 9, 41), (41, 40, 11), (41, 35, 40), (35, 8, 40), (40, 39, 11), (40, 34, 39), (34, 7, 39), (39, 37, 11), (39, 33, 37), (33, 6, 37), (37, 38, 11), (37, 32, 38), (32, 10, 38), (23, 36, 10), (23, 30, 36), (30, 9, 36), (31, 35, 9), (31, 28, 35), (28, 8, 35), (29, 34, 8), (29, 26, 34), (26, 7, 34), (27, 33, 7), (27, 24, 33), (24, 6, 33), (25, 32, 6), (25, 22, 32), (22, 10, 32), (30, 31, 9), (30, 21, 31), (21, 4, 31), (28, 29, 8), (28, 20, 29), (20, 3, 29), (26, 27, 7), (26, 18, 27), (18, 2, 27), (24, 25, 6), (24, 14, 25), (14, 1, 25), (22, 23, 10), (22, 15, 23), (15, 5, 23), (16, 21, 5), (16, 19, 21), (19, 4, 21), (19, 20, 4), (19, 17, 20), (17, 3, 20), (17, 18, 3), (17, 12, 18), (12, 2, 18), (15, 16, 5), (15, 13, 16), (13, 0, 16), (12, 14, 2), (12, 13, 14), (13, 1, 14)])
_uv = me_icosphere_001.uv_layers.new(name='UVMap')
_uv.uv.foreach_set('vector', [0.1818, 0.0, 0.2273, 0.07873, 0.1364, 0.07873, 0.2727, 0.1575, 0.3182, 0.07873, 0.3636, 0.1575, 0.9091, 0.0, 0.9545, 0.07873, 0.8636, 0.07873, 0.7273, 0.0, 0.7727, 0.07873, 0.6818, 0.07873, 0.5455, 0.0, 0.5909, 0.07873, 0.5, 0.07873, 0.2727, 0.1575, 0.3636, 0.1575, 0.3182, 0.2362, 0.09091, 0.1575, 0.1818, 0.1575, 0.1364, 0.2362, 0.8182, 0.1575, 0.9091, 0.1575, 0.8636, 0.2362, 0.6364, 0.1575, 0.7273, 0.1575, 0.6818, 0.2362, 0.4545, 0.1575, 0.5455, 0.1575, 0.5, 0.2362, 0.2727, 0.1575, 0.3182, 0.2362, 0.2273, 0.2362, 0.09091, 0.1575, 0.1364, 0.2362, 0.04546, 0.2362, 0.8182, 0.1575, 0.8636, 0.2362, 0.7727, 0.2362, 0.6364, 0.1575, 0.6818, 0.2362, 0.5909, 0.2362, 0.4545, 0.1575, 0.5, 0.2362, 0.4091, 0.2362, 0.1818, 0.3149, 0.2727, 0.3149, 0.2273, 0.3937, 0.0, 0.3149, 0.09091, 0.3149, 0.04546, 0.3937, 0.7273, 0.3149, 0.8182, 0.3149, 0.7727, 0.3937, 0.5455, 0.3149, 0.6364, 0.3149, 0.5909, 0.3937, 0.3636, 0.3149, 0.4545, 0.3149, 0.4091, 0.3937, 0.4091, 0.3937, 0.5, 0.3937, 0.4545, 0.4724, 0.4091, 0.3937, 0.4545, 0.3149, 0.5, 0.3937, 0.4545, 0.3149, 0.5455, 0.3149, 0.5, 0.3937, 0.5909, 0.3937, 0.6818, 0.3937, 0.6364, 0.4724, 0.5909, 0.3937, 0.6364, 0.3149, 0.6818, 0.3937, 0.6364, 0.3149, 0.7273, 0.3149, 0.6818, 0.3937, 0.7727, 0.3937, 0.8636, 0.3937, 0.8182, 0.4724, 0.7727, 0.3937, 0.8182, 0.3149, 0.8636, 0.3937, 0.8182, 0.3149, 0.9091, 0.3149, 0.8636, 0.3937, 0.04546, 0.3937, 0.1364, 0.3937, 0.09091, 0.4724, 0.04546, 0.3937, 0.09091, 0.3149, 0.1364, 0.3937, 0.09091, 0.3149, 0.1818, 0.3149, 0.1364, 0.3937, 0.2273, 0.3937, 0.3182, 0.3937, 0.2727, 0.4724, 0.2273, 0.3937, 0.2727, 0.3149, 0.3182, 0.3937, 0.2727, 0.3149, 0.3636, 0.3149, 0.3182, 0.3937, 0.4091, 0.2362, 0.4545, 0.3149, 0.3636, 0.3149, 0.4091, 0.2362, 0.5, 0.2362, 0.4545, 0.3149, 0.5, 0.2362, 0.5455, 0.3149, 0.4545, 0.3149, 0.5909, 0.2362, 0.6364, 0.3149, 0.5455, 0.3149, 0.5909, 0.2362, 0.6818, 0.2362, 0.6364, 0.3149, 0.6818, 0.2362, 0.7273, 0.3149, 0.6364, 0.3149, 0.7727, 0.2362, 0.8182, 0.3149, 0.7273, 0.3149, 0.7727, 0.2362, 0.8636, 0.2362, 0.8182, 0.3149, 0.8636, 0.2362, 0.9091, 0.3149, 0.8182, 0.3149, 0.04546, 0.2362, 0.09091, 0.3149, 0.0, 0.3149, 0.04546, 0.2362, 0.1364, 0.2362, 0.09091, 0.3149, 0.1364, 0.2362, 0.1818, 0.3149, 0.09091, 0.3149, 0.2273, 0.2362, 0.2727, 0.3149, 0.1818, 0.3149, 0.2273, 0.2362, 0.3182, 0.2362, 0.2727, 0.3149, 0.3182, 0.2362, 0.3636, 0.3149, 0.2727, 0.3149, 0.5, 0.2362, 0.5909, 0.2362, 0.5455, 0.3149, 0.5, 0.2362, 0.5455, 0.1575, 0.5909, 0.2362, 0.5455, 0.1575, 0.6364, 0.1575, 0.5909, 0.2362, 0.6818, 0.2362, 0.7727, 0.2362, 0.7273, 0.3149, 0.6818, 0.2362, 0.7273, 0.1575, 0.7727, 0.2362, 0.7273, 0.1575, 0.8182, 0.1575, 0.7727, 0.2362, 0.8636, 0.2362, 0.9545, 0.2362, 0.9091, 0.3149, 0.8636, 0.2362, 0.9091, 0.1575, 0.9545, 0.2362, 0.9091, 0.1575, 1.0, 0.1575, 0.9545, 0.2362, 0.1364, 0.2362, 0.2273, 0.2362, 0.1818, 0.3149, 0.1364, 0.2362, 0.1818, 0.1575, 0.2273, 0.2362, 0.1818, 0.1575, 0.2727, 0.1575, 0.2273, 0.2362, 0.3182, 0.2362, 0.4091, 0.2362, 0.3636, 0.3149, 0.3182, 0.2362, 0.3636, 0.1575, 0.4091, 0.2362, 0.3636, 0.1575, 0.4545, 0.1575, 0.4091, 0.2362, 0.5, 0.07873, 0.5455, 0.1575, 0.4545, 0.1575, 0.5, 0.07873, 0.5909, 0.07873, 0.5455, 0.1575, 0.5909, 0.07873, 0.6364, 0.1575, 0.5455, 0.1575, 0.6818, 0.07873, 0.7273, 0.1575, 0.6364, 0.1575, 0.6818, 0.07873, 0.7727, 0.07873, 0.7273, 0.1575, 0.7727, 0.07873, 0.8182, 0.1575, 0.7273, 0.1575, 0.8636, 0.07873, 0.9091, 0.1575, 0.8182, 0.1575, 0.8636, 0.07873, 0.9545, 0.07873, 0.9091, 0.1575, 0.9545, 0.07873, 1.0, 0.1575, 0.9091, 0.1575, 0.3636, 0.1575, 0.4091, 0.07873, 0.4545, 0.1575, 0.3636, 0.1575, 0.3182, 0.07873, 0.4091, 0.07873, 0.3182, 0.07873, 0.3636, 0.0, 0.4091, 0.07873, 0.1364, 0.07873, 0.1818, 0.1575, 0.09091, 0.1575, 0.1364, 0.07873, 0.2273, 0.07873, 0.1818, 0.1575, 0.2273, 0.07873, 0.2727, 0.1575, 0.1818, 0.1575])
me_icosphere_001.update()
me_cylinder = bpy.data.meshes.new('Cylinder')
me_cylinder.from_pydata([(0.0, 1.0, -1.0), (0.0, 1.0, 1.0), (0.1951, 0.9808, -1.0), (0.1951, 0.9808, 1.0), (0.3827, 0.9239, -1.0), (0.3827, 0.9239, 1.0), (0.5556, 0.8315, -1.0), (0.5556, 0.8315, 1.0), (0.7071, 0.7071, -1.0), (0.7071, 0.7071, 1.0), (0.8315, 0.5556, -1.0), (0.8315, 0.5556, 1.0), (0.9239, 0.3827, -1.0), (0.9239, 0.3827, 1.0), (0.9808, 0.1951, -1.0), (0.9808, 0.1951, 1.0), (1.0, 0.0, -1.0), (1.0, 0.0, 1.0), (0.9808, -0.1951, -1.0), (0.9808, -0.1951, 1.0), (0.9239, -0.3827, -1.0), (0.9239, -0.3827, 1.0), (0.8315, -0.5556, -1.0), (0.8315, -0.5556, 1.0), (0.7071, -0.7071, -1.0), (0.7071, -0.7071, 1.0), (0.5556, -0.8315, -1.0), (0.5556, -0.8315, 1.0), (0.3827, -0.9239, -1.0), (0.3827, -0.9239, 1.0), (0.1951, -0.9808, -1.0), (0.1951, -0.9808, 1.0), (0.0, -1.0, -1.0), (0.0, -1.0, 1.0), (-0.1951, -0.9808, -1.0), (-0.1951, -0.9808, 1.0), (-0.3827, -0.9239, -1.0), (-0.3827, -0.9239, 1.0), (-0.5556, -0.8315, -1.0), (-0.5556, -0.8315, 1.0), (-0.7071, -0.7071, -1.0), (-0.7071, -0.7071, 1.0), (-0.8315, -0.5556, -1.0), (-0.8315, -0.5556, 1.0), (-0.9239, -0.3827, -1.0), (-0.9239, -0.3827, 1.0), (-0.9808, -0.1951, -1.0), (-0.9808, -0.1951, 1.0), (-1.0, 0.0, -1.0), (-1.0, 0.0, 1.0), (-0.9808, 0.1951, -1.0), (-0.9808, 0.1951, 1.0), (-0.9239, 0.3827, -1.0), (-0.9239, 0.3827, 1.0), (-0.8315, 0.5556, -1.0), (-0.8315, 0.5556, 1.0), (-0.7071, 0.7071, -1.0), (-0.7071, 0.7071, 1.0), (-0.5556, 0.8315, -1.0), (-0.5556, 0.8315, 1.0), (-0.3827, 0.9239, -1.0), (-0.3827, 0.9239, 1.0), (-0.1951, 0.9808, -1.0), (-0.1951, 0.9808, 1.0)], [], [(0, 1, 3, 2), (2, 3, 5, 4), (4, 5, 7, 6), (6, 7, 9, 8), (8, 9, 11, 10), (10, 11, 13, 12), (12, 13, 15, 14), (14, 15, 17, 16), (16, 17, 19, 18), (18, 19, 21, 20), (20, 21, 23, 22), (22, 23, 25, 24), (24, 25, 27, 26), (26, 27, 29, 28), (28, 29, 31, 30), (30, 31, 33, 32), (32, 33, 35, 34), (34, 35, 37, 36), (36, 37, 39, 38), (38, 39, 41, 40), (40, 41, 43, 42), (42, 43, 45, 44), (44, 45, 47, 46), (46, 47, 49, 48), (48, 49, 51, 50), (50, 51, 53, 52), (52, 53, 55, 54), (54, 55, 57, 56), (56, 57, 59, 58), (58, 59, 61, 60), (3, 1, 63, 61, 59, 57, 55, 53, 51, 49, 47, 45, 43, 41, 39, 37, 35, 33, 31, 29, 27, 25, 23, 21, 19, 17, 15, 13, 11, 9, 7, 5), (60, 61, 63, 62), (62, 63, 1, 0), (0, 2, 4, 6, 8, 10, 12, 14, 16, 18, 20, 22, 24, 26, 28, 30, 32, 34, 36, 38, 40, 42, 44, 46, 48, 50, 52, 54, 56, 58, 60, 62)])
_uv = me_cylinder.uv_layers.new(name='UVMap')
_uv.uv.foreach_set('vector', [1.0, 0.5, 1.0, 1.0, 0.9688, 1.0, 0.9688, 0.5, 0.9688, 0.5, 0.9688, 1.0, 0.9375, 1.0, 0.9375, 0.5, 0.9375, 0.5, 0.9375, 1.0, 0.9062, 1.0, 0.9062, 0.5, 0.9062, 0.5, 0.9062, 1.0, 0.875, 1.0, 0.875, 0.5, 0.875, 0.5, 0.875, 1.0, 0.8438, 1.0, 0.8438, 0.5, 0.8438, 0.5, 0.8438, 1.0, 0.8125, 1.0, 0.8125, 0.5, 0.8125, 0.5, 0.8125, 1.0, 0.7812, 1.0, 0.7812, 0.5, 0.7812, 0.5, 0.7812, 1.0, 0.75, 1.0, 0.75, 0.5, 0.75, 0.5, 0.75, 1.0, 0.7188, 1.0, 0.7188, 0.5, 0.7188, 0.5, 0.7188, 1.0, 0.6875, 1.0, 0.6875, 0.5, 0.6875, 0.5, 0.6875, 1.0, 0.6562, 1.0, 0.6562, 0.5, 0.6562, 0.5, 0.6562, 1.0, 0.625, 1.0, 0.625, 0.5, 0.625, 0.5, 0.625, 1.0, 0.5938, 1.0, 0.5938, 0.5, 0.5938, 0.5, 0.5938, 1.0, 0.5625, 1.0, 0.5625, 0.5, 0.5625, 0.5, 0.5625, 1.0, 0.5312, 1.0, 0.5312, 0.5, 0.5312, 0.5, 0.5312, 1.0, 0.5, 1.0, 0.5, 0.5, 0.5, 0.5, 0.5, 1.0, 0.4688, 1.0, 0.4688, 0.5, 0.4688, 0.5, 0.4688, 1.0, 0.4375, 1.0, 0.4375, 0.5, 0.4375, 0.5, 0.4375, 1.0, 0.4062, 1.0, 0.4062, 0.5, 0.4062, 0.5, 0.4062, 1.0, 0.375, 1.0, 0.375, 0.5, 0.375, 0.5, 0.375, 1.0, 0.3438, 1.0, 0.3438, 0.5, 0.3438, 0.5, 0.3438, 1.0, 0.3125, 1.0, 0.3125, 0.5, 0.3125, 0.5, 0.3125, 1.0, 0.2812, 1.0, 0.2812, 0.5, 0.2812, 0.5, 0.2812, 1.0, 0.25, 1.0, 0.25, 0.5, 0.25, 0.5, 0.25, 1.0, 0.2188, 1.0, 0.2188, 0.5, 0.2188, 0.5, 0.2188, 1.0, 0.1875, 1.0, 0.1875, 0.5, 0.1875, 0.5, 0.1875, 1.0, 0.1562, 1.0, 0.1562, 0.5, 0.1562, 0.5, 0.1562, 1.0, 0.125, 1.0, 0.125, 0.5, 0.125, 0.5, 0.125, 1.0, 0.09375, 1.0, 0.09375, 0.5, 0.09375, 0.5, 0.09375, 1.0, 0.0625, 1.0, 0.0625, 0.5, 0.2968, 0.4854, 0.25, 0.49, 0.2032, 0.4854, 0.1582, 0.4717, 0.1167, 0.4496, 0.08029, 0.4197, 0.05045, 0.3833, 0.02827, 0.3418, 0.01461, 0.2968, 0.01, 0.25, 0.01461, 0.2032, 0.02827, 0.1582, 0.05045, 0.1167, 0.08029, 0.08029, 0.1167, 0.05045, 0.1582, 0.02827, 0.2032, 0.01461, 0.25, 0.01, 0.2968, 0.01461, 0.3418, 0.02827, 0.3833, 0.05045, 0.4197, 0.08029, 0.4496, 0.1167, 0.4717, 0.1582, 0.4854, 0.2032, 0.49, 0.25, 0.4854, 0.2968, 0.4717, 0.3418, 0.4496, 0.3833, 0.4197, 0.4197, 0.3833, 0.4496, 0.3418, 0.4717, 0.0625, 0.5, 0.0625, 1.0, 0.03125, 1.0, 0.03125, 0.5, 0.03125, 0.5, 0.03125, 1.0, 0.0, 1.0, 0.0, 0.5, 0.75, 0.49, 0.7968, 0.4854, 0.8418, 0.4717, 0.8833, 0.4496, 0.9197, 0.4197, 0.9496, 0.3833, 0.9717, 0.3418, 0.9854, 0.2968, 0.99, 0.25, 0.9854, 0.2032, 0.9717, 0.1582, 0.9496, 0.1167, 0.9197, 0.08029, 0.8833, 0.05045, 0.8418, 0.02827, 0.7968, 0.01461, 0.75, 0.01, 0.7032, 0.01461, 0.6582, 0.02827, 0.6167, 0.05045, 0.5803, 0.08029, 0.5504, 0.1167, 0.5283, 0.1582, 0.5146, 0.2032, 0.51, 0.25, 0.5146, 0.2968, 0.5283, 0.3418, 0.5504, 0.3833, 0.5803, 0.4197, 0.6167, 0.4496, 0.6582, 0.4717, 0.7032, 0.4854])
me_cylinder.update()
me_cylinder_001 = bpy.data.meshes.new('Cylinder.001')
me_cylinder_001.from_pydata([(0.0, 1.0, -1.0), (0.0, 1.0, 1.0), (0.1951, 0.9808, -1.0), (0.1951, 0.9808, 1.0), (0.3827, 0.9239, -1.0), (0.3827, 0.9239, 1.0), (0.5556, 0.8315, -1.0), (0.5556, 0.8315, 1.0), (0.7071, 0.7071, -1.0), (0.7071, 0.7071, 1.0), (0.8315, 0.5556, -1.0), (0.8315, 0.5556, 1.0), (0.9239, 0.3827, -1.0), (0.9239, 0.3827, 1.0), (0.9808, 0.1951, -1.0), (0.9808, 0.1951, 1.0), (1.0, 0.0, -1.0), (1.0, 0.0, 1.0), (0.9808, -0.1951, -1.0), (0.9808, -0.1951, 1.0), (0.9239, -0.3827, -1.0), (0.9239, -0.3827, 1.0), (0.8315, -0.5556, -1.0), (0.8315, -0.5556, 1.0), (0.7071, -0.7071, -1.0), (0.7071, -0.7071, 1.0), (0.5556, -0.8315, -1.0), (0.5556, -0.8315, 1.0), (0.3827, -0.9239, -1.0), (0.3827, -0.9239, 1.0), (0.1951, -0.9808, -1.0), (0.1951, -0.9808, 1.0), (0.0, -1.0, -1.0), (0.0, -1.0, 1.0), (-0.1951, -0.9808, -1.0), (-0.1951, -0.9808, 1.0), (-0.3827, -0.9239, -1.0), (-0.3827, -0.9239, 1.0), (-0.5556, -0.8315, -1.0), (-0.5556, -0.8315, 1.0), (-0.7071, -0.7071, -1.0), (-0.7071, -0.7071, 1.0), (-0.8315, -0.5556, -1.0), (-0.8315, -0.5556, 1.0), (-0.9239, -0.3827, -1.0), (-0.9239, -0.3827, 1.0), (-0.9808, -0.1951, -1.0), (-0.9808, -0.1951, 1.0), (-1.0, 0.0, -1.0), (-1.0, 0.0, 1.0), (-0.9808, 0.1951, -1.0), (-0.9808, 0.1951, 1.0), (-0.9239, 0.3827, -1.0), (-0.9239, 0.3827, 1.0), (-0.8315, 0.5556, -1.0), (-0.8315, 0.5556, 1.0), (-0.7071, 0.7071, -1.0), (-0.7071, 0.7071, 1.0), (-0.5556, 0.8315, -1.0), (-0.5556, 0.8315, 1.0), (-0.3827, 0.9239, -1.0), (-0.3827, 0.9239, 1.0), (-0.1951, 0.9808, -1.0), (-0.1951, 0.9808, 1.0)], [], [(0, 1, 3, 2), (2, 3, 5, 4), (4, 5, 7, 6), (6, 7, 9, 8), (8, 9, 11, 10), (10, 11, 13, 12), (12, 13, 15, 14), (14, 15, 17, 16), (16, 17, 19, 18), (18, 19, 21, 20), (20, 21, 23, 22), (22, 23, 25, 24), (24, 25, 27, 26), (26, 27, 29, 28), (28, 29, 31, 30), (30, 31, 33, 32), (32, 33, 35, 34), (34, 35, 37, 36), (36, 37, 39, 38), (38, 39, 41, 40), (40, 41, 43, 42), (42, 43, 45, 44), (44, 45, 47, 46), (46, 47, 49, 48), (48, 49, 51, 50), (50, 51, 53, 52), (52, 53, 55, 54), (54, 55, 57, 56), (56, 57, 59, 58), (58, 59, 61, 60), (3, 1, 63, 61, 59, 57, 55, 53, 51, 49, 47, 45, 43, 41, 39, 37, 35, 33, 31, 29, 27, 25, 23, 21, 19, 17, 15, 13, 11, 9, 7, 5), (60, 61, 63, 62), (62, 63, 1, 0), (0, 2, 4, 6, 8, 10, 12, 14, 16, 18, 20, 22, 24, 26, 28, 30, 32, 34, 36, 38, 40, 42, 44, 46, 48, 50, 52, 54, 56, 58, 60, 62)])
_uv = me_cylinder_001.uv_layers.new(name='UVMap')
_uv.uv.foreach_set('vector', [1.0, 0.5, 1.0, 1.0, 0.9688, 1.0, 0.9688, 0.5, 0.9688, 0.5, 0.9688, 1.0, 0.9375, 1.0, 0.9375, 0.5, 0.9375, 0.5, 0.9375, 1.0, 0.9062, 1.0, 0.9062, 0.5, 0.9062, 0.5, 0.9062, 1.0, 0.875, 1.0, 0.875, 0.5, 0.875, 0.5, 0.875, 1.0, 0.8438, 1.0, 0.8438, 0.5, 0.8438, 0.5, 0.8438, 1.0, 0.8125, 1.0, 0.8125, 0.5, 0.8125, 0.5, 0.8125, 1.0, 0.7812, 1.0, 0.7812, 0.5, 0.7812, 0.5, 0.7812, 1.0, 0.75, 1.0, 0.75, 0.5, 0.75, 0.5, 0.75, 1.0, 0.7188, 1.0, 0.7188, 0.5, 0.7188, 0.5, 0.7188, 1.0, 0.6875, 1.0, 0.6875, 0.5, 0.6875, 0.5, 0.6875, 1.0, 0.6562, 1.0, 0.6562, 0.5, 0.6562, 0.5, 0.6562, 1.0, 0.625, 1.0, 0.625, 0.5, 0.625, 0.5, 0.625, 1.0, 0.5938, 1.0, 0.5938, 0.5, 0.5938, 0.5, 0.5938, 1.0, 0.5625, 1.0, 0.5625, 0.5, 0.5625, 0.5, 0.5625, 1.0, 0.5312, 1.0, 0.5312, 0.5, 0.5312, 0.5, 0.5312, 1.0, 0.5, 1.0, 0.5, 0.5, 0.5, 0.5, 0.5, 1.0, 0.4688, 1.0, 0.4688, 0.5, 0.4688, 0.5, 0.4688, 1.0, 0.4375, 1.0, 0.4375, 0.5, 0.4375, 0.5, 0.4375, 1.0, 0.4062, 1.0, 0.4062, 0.5, 0.4062, 0.5, 0.4062, 1.0, 0.375, 1.0, 0.375, 0.5, 0.375, 0.5, 0.375, 1.0, 0.3438, 1.0, 0.3438, 0.5, 0.3438, 0.5, 0.3438, 1.0, 0.3125, 1.0, 0.3125, 0.5, 0.3125, 0.5, 0.3125, 1.0, 0.2812, 1.0, 0.2812, 0.5, 0.2812, 0.5, 0.2812, 1.0, 0.25, 1.0, 0.25, 0.5, 0.25, 0.5, 0.25, 1.0, 0.2188, 1.0, 0.2188, 0.5, 0.2188, 0.5, 0.2188, 1.0, 0.1875, 1.0, 0.1875, 0.5, 0.1875, 0.5, 0.1875, 1.0, 0.1562, 1.0, 0.1562, 0.5, 0.1562, 0.5, 0.1562, 1.0, 0.125, 1.0, 0.125, 0.5, 0.125, 0.5, 0.125, 1.0, 0.09375, 1.0, 0.09375, 0.5, 0.09375, 0.5, 0.09375, 1.0, 0.0625, 1.0, 0.0625, 0.5, 0.2968, 0.4854, 0.25, 0.49, 0.2032, 0.4854, 0.1582, 0.4717, 0.1167, 0.4496, 0.08029, 0.4197, 0.05045, 0.3833, 0.02827, 0.3418, 0.01461, 0.2968, 0.01, 0.25, 0.01461, 0.2032, 0.02827, 0.1582, 0.05045, 0.1167, 0.08029, 0.08029, 0.1167, 0.05045, 0.1582, 0.02827, 0.2032, 0.01461, 0.25, 0.01, 0.2968, 0.01461, 0.3418, 0.02827, 0.3833, 0.05045, 0.4197, 0.08029, 0.4496, 0.1167, 0.4717, 0.1582, 0.4854, 0.2032, 0.49, 0.25, 0.4854, 0.2968, 0.4717, 0.3418, 0.4496, 0.3833, 0.4197, 0.4197, 0.3833, 0.4496, 0.3418, 0.4717, 0.0625, 0.5, 0.0625, 1.0, 0.03125, 1.0, 0.03125, 0.5, 0.03125, 0.5, 0.03125, 1.0, 0.0, 1.0, 0.0, 0.5, 0.75, 0.49, 0.7968, 0.4854, 0.8418, 0.4717, 0.8833, 0.4496, 0.9197, 0.4197, 0.9496, 0.3833, 0.9717, 0.3418, 0.9854, 0.2968, 0.99, 0.25, 0.9854, 0.2032, 0.9717, 0.1582, 0.9496, 0.1167, 0.9197, 0.08029, 0.8833, 0.05045, 0.8418, 0.02827, 0.7968, 0.01461, 0.75, 0.01, 0.7032, 0.01461, 0.6582, 0.02827, 0.6167, 0.05045, 0.5803, 0.08029, 0.5504, 0.1167, 0.5283, 0.1582, 0.5146, 0.2032, 0.51, 0.25, 0.5146, 0.2968, 0.5283, 0.3418, 0.5504, 0.3833, 0.5803, 0.4197, 0.6167, 0.4496, 0.6582, 0.4717, 0.7032, 0.4854])
me_cylinder_001.update()
me_cylinder_002 = bpy.data.meshes.new('Cylinder.002')
me_cylinder_002.from_pydata([(0.0, 1.0, -1.0), (0.0, 1.0, 1.0), (0.1951, 0.9808, -1.0), (0.1951, 0.9808, 1.0), (0.3827, 0.9239, -1.0), (0.3827, 0.9239, 1.0), (0.5556, 0.8315, -1.0), (0.5556, 0.8315, 1.0), (0.7071, 0.7071, -1.0), (0.7071, 0.7071, 1.0), (0.8315, 0.5556, -1.0), (0.8315, 0.5556, 1.0), (0.9239, 0.3827, -1.0), (0.9239, 0.3827, 1.0), (0.9808, 0.1951, -1.0), (0.9808, 0.1951, 1.0), (1.0, 0.0, -1.0), (1.0, 0.0, 1.0), (0.9808, -0.1951, -1.0), (0.9808, -0.1951, 1.0), (0.9239, -0.3827, -1.0), (0.9239, -0.3827, 1.0), (0.8315, -0.5556, -1.0), (0.8315, -0.5556, 1.0), (0.7071, -0.7071, -1.0), (0.7071, -0.7071, 1.0), (0.5556, -0.8315, -1.0), (0.5556, -0.8315, 1.0), (0.3827, -0.9239, -1.0), (0.3827, -0.9239, 1.0), (0.1951, -0.9808, -1.0), (0.1951, -0.9808, 1.0), (0.0, -1.0, -1.0), (0.0, -1.0, 1.0), (-0.1951, -0.9808, -1.0), (-0.1951, -0.9808, 1.0), (-0.3827, -0.9239, -1.0), (-0.3827, -0.9239, 1.0), (-0.5556, -0.8315, -1.0), (-0.5556, -0.8315, 1.0), (-0.7071, -0.7071, -1.0), (-0.7071, -0.7071, 1.0), (-0.8315, -0.5556, -1.0), (-0.8315, -0.5556, 1.0), (-0.9239, -0.3827, -1.0), (-0.9239, -0.3827, 1.0), (-0.9808, -0.1951, -1.0), (-0.9808, -0.1951, 1.0), (-1.0, 0.0, -1.0), (-1.0, 0.0, 1.0), (-0.9808, 0.1951, -1.0), (-0.9808, 0.1951, 1.0), (-0.9239, 0.3827, -1.0), (-0.9239, 0.3827, 1.0), (-0.8315, 0.5556, -1.0), (-0.8315, 0.5556, 1.0), (-0.7071, 0.7071, -1.0), (-0.7071, 0.7071, 1.0), (-0.5556, 0.8315, -1.0), (-0.5556, 0.8315, 1.0), (-0.3827, 0.9239, -1.0), (-0.3827, 0.9239, 1.0), (-0.1951, 0.9808, -1.0), (-0.1951, 0.9808, 1.0)], [], [(0, 1, 3, 2), (2, 3, 5, 4), (4, 5, 7, 6), (6, 7, 9, 8), (8, 9, 11, 10), (10, 11, 13, 12), (12, 13, 15, 14), (14, 15, 17, 16), (16, 17, 19, 18), (18, 19, 21, 20), (20, 21, 23, 22), (22, 23, 25, 24), (24, 25, 27, 26), (26, 27, 29, 28), (28, 29, 31, 30), (30, 31, 33, 32), (32, 33, 35, 34), (34, 35, 37, 36), (36, 37, 39, 38), (38, 39, 41, 40), (40, 41, 43, 42), (42, 43, 45, 44), (44, 45, 47, 46), (46, 47, 49, 48), (48, 49, 51, 50), (50, 51, 53, 52), (52, 53, 55, 54), (54, 55, 57, 56), (56, 57, 59, 58), (58, 59, 61, 60), (3, 1, 63, 61, 59, 57, 55, 53, 51, 49, 47, 45, 43, 41, 39, 37, 35, 33, 31, 29, 27, 25, 23, 21, 19, 17, 15, 13, 11, 9, 7, 5), (60, 61, 63, 62), (62, 63, 1, 0), (0, 2, 4, 6, 8, 10, 12, 14, 16, 18, 20, 22, 24, 26, 28, 30, 32, 34, 36, 38, 40, 42, 44, 46, 48, 50, 52, 54, 56, 58, 60, 62)])
_uv = me_cylinder_002.uv_layers.new(name='UVMap')
_uv.uv.foreach_set('vector', [1.0, 0.5, 1.0, 1.0, 0.9688, 1.0, 0.9688, 0.5, 0.9688, 0.5, 0.9688, 1.0, 0.9375, 1.0, 0.9375, 0.5, 0.9375, 0.5, 0.9375, 1.0, 0.9062, 1.0, 0.9062, 0.5, 0.9062, 0.5, 0.9062, 1.0, 0.875, 1.0, 0.875, 0.5, 0.875, 0.5, 0.875, 1.0, 0.8438, 1.0, 0.8438, 0.5, 0.8438, 0.5, 0.8438, 1.0, 0.8125, 1.0, 0.8125, 0.5, 0.8125, 0.5, 0.8125, 1.0, 0.7812, 1.0, 0.7812, 0.5, 0.7812, 0.5, 0.7812, 1.0, 0.75, 1.0, 0.75, 0.5, 0.75, 0.5, 0.75, 1.0, 0.7188, 1.0, 0.7188, 0.5, 0.7188, 0.5, 0.7188, 1.0, 0.6875, 1.0, 0.6875, 0.5, 0.6875, 0.5, 0.6875, 1.0, 0.6562, 1.0, 0.6562, 0.5, 0.6562, 0.5, 0.6562, 1.0, 0.625, 1.0, 0.625, 0.5, 0.625, 0.5, 0.625, 1.0, 0.5938, 1.0, 0.5938, 0.5, 0.5938, 0.5, 0.5938, 1.0, 0.5625, 1.0, 0.5625, 0.5, 0.5625, 0.5, 0.5625, 1.0, 0.5312, 1.0, 0.5312, 0.5, 0.5312, 0.5, 0.5312, 1.0, 0.5, 1.0, 0.5, 0.5, 0.5, 0.5, 0.5, 1.0, 0.4688, 1.0, 0.4688, 0.5, 0.4688, 0.5, 0.4688, 1.0, 0.4375, 1.0, 0.4375, 0.5, 0.4375, 0.5, 0.4375, 1.0, 0.4062, 1.0, 0.4062, 0.5, 0.4062, 0.5, 0.4062, 1.0, 0.375, 1.0, 0.375, 0.5, 0.375, 0.5, 0.375, 1.0, 0.3438, 1.0, 0.3438, 0.5, 0.3438, 0.5, 0.3438, 1.0, 0.3125, 1.0, 0.3125, 0.5, 0.3125, 0.5, 0.3125, 1.0, 0.2812, 1.0, 0.2812, 0.5, 0.2812, 0.5, 0.2812, 1.0, 0.25, 1.0, 0.25, 0.5, 0.25, 0.5, 0.25, 1.0, 0.2188, 1.0, 0.2188, 0.5, 0.2188, 0.5, 0.2188, 1.0, 0.1875, 1.0, 0.1875, 0.5, 0.1875, 0.5, 0.1875, 1.0, 0.1562, 1.0, 0.1562, 0.5, 0.1562, 0.5, 0.1562, 1.0, 0.125, 1.0, 0.125, 0.5, 0.125, 0.5, 0.125, 1.0, 0.09375, 1.0, 0.09375, 0.5, 0.09375, 0.5, 0.09375, 1.0, 0.0625, 1.0, 0.0625, 0.5, 0.2968, 0.4854, 0.25, 0.49, 0.2032, 0.4854, 0.1582, 0.4717, 0.1167, 0.4496, 0.08029, 0.4197, 0.05045, 0.3833, 0.02827, 0.3418, 0.01461, 0.2968, 0.01, 0.25, 0.01461, 0.2032, 0.02827, 0.1582, 0.05045, 0.1167, 0.08029, 0.08029, 0.1167, 0.05045, 0.1582, 0.02827, 0.2032, 0.01461, 0.25, 0.01, 0.2968, 0.01461, 0.3418, 0.02827, 0.3833, 0.05045, 0.4197, 0.08029, 0.4496, 0.1167, 0.4717, 0.1582, 0.4854, 0.2032, 0.49, 0.25, 0.4854, 0.2968, 0.4717, 0.3418, 0.4496, 0.3833, 0.4197, 0.4197, 0.3833, 0.4496, 0.3418, 0.4717, 0.0625, 0.5, 0.0625, 1.0, 0.03125, 1.0, 0.03125, 0.5, 0.03125, 0.5, 0.03125, 1.0, 0.0, 1.0, 0.0, 0.5, 0.75, 0.49, 0.7968, 0.4854, 0.8418, 0.4717, 0.8833, 0.4496, 0.9197, 0.4197, 0.9496, 0.3833, 0.9717, 0.3418, 0.9854, 0.2968, 0.99, 0.25, 0.9854, 0.2032, 0.9717, 0.1582, 0.9496, 0.1167, 0.9197, 0.08029, 0.8833, 0.05045, 0.8418, 0.02827, 0.7968, 0.01461, 0.75, 0.01, 0.7032, 0.01461, 0.6582, 0.02827, 0.6167, 0.05045, 0.5803, 0.08029, 0.5504, 0.1167, 0.5283, 0.1582, 0.5146, 0.2032, 0.51, 0.25, 0.5146, 0.2968, 0.5283, 0.3418, 0.5504, 0.3833, 0.5803, 0.4197, 0.6167, 0.4496, 0.6582, 0.4717, 0.7032, 0.4854])
me_cylinder_002.update()
me_cylinder_003 = bpy.data.meshes.new('Cylinder.003')
me_cylinder_003.from_pydata([(0.0, 1.0, -1.0), (0.0, 1.0, 1.0), (0.1951, 0.9808, -1.0), (0.1951, 0.9808, 1.0), (0.3827, 0.9239, -1.0), (0.3827, 0.9239, 1.0), (0.5556, 0.8315, -1.0), (0.5556, 0.8315, 1.0), (0.7071, 0.7071, -1.0), (0.7071, 0.7071, 1.0), (0.8315, 0.5556, -1.0), (0.8315, 0.5556, 1.0), (0.9239, 0.3827, -1.0), (0.9239, 0.3827, 1.0), (0.9808, 0.1951, -1.0), (0.9808, 0.1951, 1.0), (1.0, 0.0, -1.0), (1.0, 0.0, 1.0), (0.9808, -0.1951, -1.0), (0.9808, -0.1951, 1.0), (0.9239, -0.3827, -1.0), (0.9239, -0.3827, 1.0), (0.8315, -0.5556, -1.0), (0.8315, -0.5556, 1.0), (0.7071, -0.7071, -1.0), (0.7071, -0.7071, 1.0), (0.5556, -0.8315, -1.0), (0.5556, -0.8315, 1.0), (0.3827, -0.9239, -1.0), (0.3827, -0.9239, 1.0), (0.1951, -0.9808, -1.0), (0.1951, -0.9808, 1.0), (0.0, -1.0, -1.0), (0.0, -1.0, 1.0), (-0.1951, -0.9808, -1.0), (-0.1951, -0.9808, 1.0), (-0.3827, -0.9239, -1.0), (-0.3827, -0.9239, 1.0), (-0.5556, -0.8315, -1.0), (-0.5556, -0.8315, 1.0), (-0.7071, -0.7071, -1.0), (-0.7071, -0.7071, 1.0), (-0.8315, -0.5556, -1.0), (-0.8315, -0.5556, 1.0), (-0.9239, -0.3827, -1.0), (-0.9239, -0.3827, 1.0), (-0.9808, -0.1951, -1.0), (-0.9808, -0.1951, 1.0), (-1.0, 0.0, -1.0), (-1.0, 0.0, 1.0), (-0.9808, 0.1951, -1.0), (-0.9808, 0.1951, 1.0), (-0.9239, 0.3827, -1.0), (-0.9239, 0.3827, 1.0), (-0.8315, 0.5556, -1.0), (-0.8315, 0.5556, 1.0), (-0.7071, 0.7071, -1.0), (-0.7071, 0.7071, 1.0), (-0.5556, 0.8315, -1.0), (-0.5556, 0.8315, 1.0), (-0.3827, 0.9239, -1.0), (-0.3827, 0.9239, 1.0), (-0.1951, 0.9808, -1.0), (-0.1951, 0.9808, 1.0)], [], [(0, 1, 3, 2), (2, 3, 5, 4), (4, 5, 7, 6), (6, 7, 9, 8), (8, 9, 11, 10), (10, 11, 13, 12), (12, 13, 15, 14), (14, 15, 17, 16), (16, 17, 19, 18), (18, 19, 21, 20), (20, 21, 23, 22), (22, 23, 25, 24), (24, 25, 27, 26), (26, 27, 29, 28), (28, 29, 31, 30), (30, 31, 33, 32), (32, 33, 35, 34), (34, 35, 37, 36), (36, 37, 39, 38), (38, 39, 41, 40), (40, 41, 43, 42), (42, 43, 45, 44), (44, 45, 47, 46), (46, 47, 49, 48), (48, 49, 51, 50), (50, 51, 53, 52), (52, 53, 55, 54), (54, 55, 57, 56), (56, 57, 59, 58), (58, 59, 61, 60), (3, 1, 63, 61, 59, 57, 55, 53, 51, 49, 47, 45, 43, 41, 39, 37, 35, 33, 31, 29, 27, 25, 23, 21, 19, 17, 15, 13, 11, 9, 7, 5), (60, 61, 63, 62), (62, 63, 1, 0), (0, 2, 4, 6, 8, 10, 12, 14, 16, 18, 20, 22, 24, 26, 28, 30, 32, 34, 36, 38, 40, 42, 44, 46, 48, 50, 52, 54, 56, 58, 60, 62)])
_uv = me_cylinder_003.uv_layers.new(name='UVMap')
_uv.uv.foreach_set('vector', [1.0, 0.5, 1.0, 1.0, 0.9688, 1.0, 0.9688, 0.5, 0.9688, 0.5, 0.9688, 1.0, 0.9375, 1.0, 0.9375, 0.5, 0.9375, 0.5, 0.9375, 1.0, 0.9062, 1.0, 0.9062, 0.5, 0.9062, 0.5, 0.9062, 1.0, 0.875, 1.0, 0.875, 0.5, 0.875, 0.5, 0.875, 1.0, 0.8438, 1.0, 0.8438, 0.5, 0.8438, 0.5, 0.8438, 1.0, 0.8125, 1.0, 0.8125, 0.5, 0.8125, 0.5, 0.8125, 1.0, 0.7812, 1.0, 0.7812, 0.5, 0.7812, 0.5, 0.7812, 1.0, 0.75, 1.0, 0.75, 0.5, 0.75, 0.5, 0.75, 1.0, 0.7188, 1.0, 0.7188, 0.5, 0.7188, 0.5, 0.7188, 1.0, 0.6875, 1.0, 0.6875, 0.5, 0.6875, 0.5, 0.6875, 1.0, 0.6562, 1.0, 0.6562, 0.5, 0.6562, 0.5, 0.6562, 1.0, 0.625, 1.0, 0.625, 0.5, 0.625, 0.5, 0.625, 1.0, 0.5938, 1.0, 0.5938, 0.5, 0.5938, 0.5, 0.5938, 1.0, 0.5625, 1.0, 0.5625, 0.5, 0.5625, 0.5, 0.5625, 1.0, 0.5312, 1.0, 0.5312, 0.5, 0.5312, 0.5, 0.5312, 1.0, 0.5, 1.0, 0.5, 0.5, 0.5, 0.5, 0.5, 1.0, 0.4688, 1.0, 0.4688, 0.5, 0.4688, 0.5, 0.4688, 1.0, 0.4375, 1.0, 0.4375, 0.5, 0.4375, 0.5, 0.4375, 1.0, 0.4062, 1.0, 0.4062, 0.5, 0.4062, 0.5, 0.4062, 1.0, 0.375, 1.0, 0.375, 0.5, 0.375, 0.5, 0.375, 1.0, 0.3438, 1.0, 0.3438, 0.5, 0.3438, 0.5, 0.3438, 1.0, 0.3125, 1.0, 0.3125, 0.5, 0.3125, 0.5, 0.3125, 1.0, 0.2812, 1.0, 0.2812, 0.5, 0.2812, 0.5, 0.2812, 1.0, 0.25, 1.0, 0.25, 0.5, 0.25, 0.5, 0.25, 1.0, 0.2188, 1.0, 0.2188, 0.5, 0.2188, 0.5, 0.2188, 1.0, 0.1875, 1.0, 0.1875, 0.5, 0.1875, 0.5, 0.1875, 1.0, 0.1562, 1.0, 0.1562, 0.5, 0.1562, 0.5, 0.1562, 1.0, 0.125, 1.0, 0.125, 0.5, 0.125, 0.5, 0.125, 1.0, 0.09375, 1.0, 0.09375, 0.5, 0.09375, 0.5, 0.09375, 1.0, 0.0625, 1.0, 0.0625, 0.5, 0.2968, 0.4854, 0.25, 0.49, 0.2032, 0.4854, 0.1582, 0.4717, 0.1167, 0.4496, 0.08029, 0.4197, 0.05045, 0.3833, 0.02827, 0.3418, 0.01461, 0.2968, 0.01, 0.25, 0.01461, 0.2032, 0.02827, 0.1582, 0.05045, 0.1167, 0.08029, 0.08029, 0.1167, 0.05045, 0.1582, 0.02827, 0.2032, 0.01461, 0.25, 0.01, 0.2968, 0.01461, 0.3418, 0.02827, 0.3833, 0.05045, 0.4197, 0.08029, 0.4496, 0.1167, 0.4717, 0.1582, 0.4854, 0.2032, 0.49, 0.25, 0.4854, 0.2968, 0.4717, 0.3418, 0.4496, 0.3833, 0.4197, 0.4197, 0.3833, 0.4496, 0.3418, 0.4717, 0.0625, 0.5, 0.0625, 1.0, 0.03125, 1.0, 0.03125, 0.5, 0.03125, 0.5, 0.03125, 1.0, 0.0, 1.0, 0.0, 0.5, 0.75, 0.49, 0.7968, 0.4854, 0.8418, 0.4717, 0.8833, 0.4496, 0.9197, 0.4197, 0.9496, 0.3833, 0.9717, 0.3418, 0.9854, 0.2968, 0.99, 0.25, 0.9854, 0.2032, 0.9717, 0.1582, 0.9496, 0.1167, 0.9197, 0.08029, 0.8833, 0.05045, 0.8418, 0.02827, 0.7968, 0.01461, 0.75, 0.01, 0.7032, 0.01461, 0.6582, 0.02827, 0.6167, 0.05045, 0.5803, 0.08029, 0.5504, 0.1167, 0.5283, 0.1582, 0.5146, 0.2032, 0.51, 0.25, 0.5146, 0.2968, 0.5283, 0.3418, 0.5504, 0.3833, 0.5803, 0.4197, 0.6167, 0.4496, 0.6582, 0.4717, 0.7032, 0.4854])
me_cylinder_003.update()

# ---- objects
ob_polyedre0 = bpy.data.objects.new('Polyedre0', me_polyedre0)
ob_pointmauvaiscote = bpy.data.objects.new('pointMauvaisCote', me_cube_001)
ob_2_95 = bpy.data.objects.new('2-95', me_icosphere)
ob_3_102 = bpy.data.objects.new('3-102', me_icosphere_001)
ob_1_93 = bpy.data.objects.new('1-93', me_cylinder)
ob_2_94 = bpy.data.objects.new('2-94', me_cylinder_001)
ob_3_101 = bpy.data.objects.new('3-101', me_cylinder_002)
ob_4_100 = bpy.data.objects.new('4-100', me_cylinder_003)

# ---- transforms, parenting, visibility, modifiers, constraints
ob_polyedre0.location = (0.0, 0.0, 0.0)
ob_polyedre0.rotation_euler = (1.571, -0.0, 0.0)
ob_pointmauvaiscote.location = (-0.729, -0.3162, 0.3162)
ob_pointmauvaiscote.scale = (-0.02576, -0.02576, -0.02576)
ob_2_95.location = (-0.698, -0.1561, 0.4744)
ob_2_95.scale = (-0.02446, -0.02446, -0.02446)
ob_3_102.location = (-0.7684, -0.1619, 0.3281)
ob_3_102.scale = (-0.02446, -0.02446, -0.02446)
ob_1_93.location = (-0.6105, -0.4318, 0.4318)
ob_1_93.scale = (-0.01927, -0.01927, -0.01927)
ob_2_94.location = (-0.6641, -0.303, 0.4553)
ob_2_94.scale = (-0.01927, -0.01927, -0.01927)
ob_3_101.location = (-0.729, -0.3162, 0.3162)
ob_3_101.scale = (-0.01927, -0.01927, -0.01927)
ob_4_100.location = (-0.6641, -0.4553, 0.303)
ob_4_100.scale = (-0.01927, -0.01927, -0.01927)

# ---- collection membership
col_collection.objects.link(ob_polyedre0)
col_collection.objects.link(ob_pointmauvaiscote)
col_face1.objects.link(ob_2_95)
col_face1.objects.link(ob_3_102)
col_face0.objects.link(ob_1_93)
col_face0.objects.link(ob_2_94)
col_face0.objects.link(ob_3_101)
col_face0.objects.link(ob_4_100)

# ---- scene / render settings (as saved in the file)
scene.frame_start = 1; scene.frame_end = 250; scene.frame_set(1)
scene.render.engine = 'BLENDER_EEVEE_NEXT'
scene.cycles.sampling_pattern = 'TABULATED_SOBOL'
scene.eevee.ray_tracing_options.trace_max_roughness = 0.0
bpy.context.view_layer.update()

# ---- added for rendering (the .blend has no active camera and no usable light): camera, sun
cam_auto = bpy.data.cameras.new('AutoCamera')
cam_auto.lens = 50.0
cam_auto.sensor_width = 36.0
cam_auto.clip_end = 1000.0
ob_auto_camera = bpy.data.objects.new('AutoCamera', cam_auto)
scene.collection.objects.link(ob_auto_camera)
ob_auto_camera.location = (2.69068, -3.22881, 2.15254)
ob_auto_camera.rotation_euler = (1.09748, -7.21219e-08, 0.694738)
scene.camera = ob_auto_camera
light_auto_sun = bpy.data.lights.new('AutoSun', 'SUN')
light_auto_sun.energy = 3.0
light_auto_sun.angle = 0.0523599
ob_auto_sun = bpy.data.objects.new('AutoSun', light_auto_sun)
scene.collection.objects.link(ob_auto_sun)
ob_auto_sun.rotation_euler = (0.872665, 0.174533, 0.523599)
bpy.context.view_layer.update()
